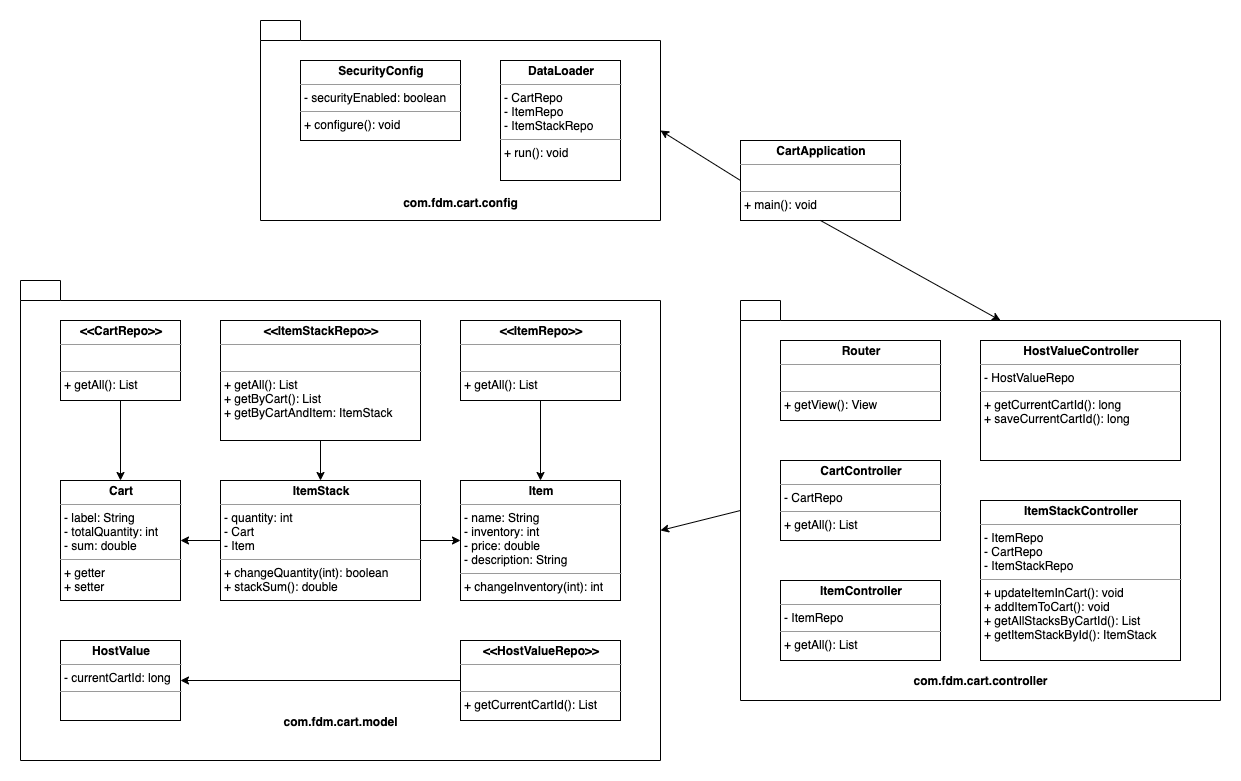

The diagram above was exported from draw.io. Its source (the exported page's mxGraphModel, read from the mxfile embedded in the PNG):
<mxGraphModel dx="2013" dy="574" grid="1" gridSize="10" guides="1" tooltips="1" connect="1" arrows="1" fold="1" page="1" pageScale="1" pageWidth="827" pageHeight="1169" math="0" shadow="0">
  <root>
    <mxCell id="0" />
    <mxCell id="1" parent="0" />
    <mxCell id="C8IuJeVNBnBef7GnP1fv-7" style="edgeStyle=orthogonalEdgeStyle;rounded=0;orthogonalLoop=1;jettySize=auto;html=1;exitX=0.5;exitY=1;exitDx=0;exitDy=0;entryX=0.5;entryY=0;entryDx=0;entryDy=0;" edge="1" parent="1" source="w3ep9WA3WJIXv0kCUJ9M-14" target="w3ep9WA3WJIXv0kCUJ9M-15">
      <mxGeometry relative="1" as="geometry" />
    </mxCell>
    <mxCell id="w3ep9WA3WJIXv0kCUJ9M-14" value="&lt;p style=&quot;margin: 0px ; margin-top: 4px ; text-align: center&quot;&gt;&lt;b&gt;ItemStackController&lt;/b&gt;&lt;/p&gt;&lt;hr size=&quot;1&quot;&gt;&lt;p style=&quot;margin: 0px ; margin-left: 4px&quot;&gt;- ItemRepo&lt;/p&gt;&lt;p style=&quot;margin: 0px ; margin-left: 4px&quot;&gt;- CartRepo&lt;/p&gt;&lt;p style=&quot;margin: 0px ; margin-left: 4px&quot;&gt;- ItemStackRepo&lt;/p&gt;&lt;hr size=&quot;1&quot;&gt;&lt;p style=&quot;margin: 0px ; margin-left: 4px&quot;&gt;+ updateItemInCart(): void&lt;/p&gt;&lt;p style=&quot;margin: 0px ; margin-left: 4px&quot;&gt;+ addItemToCart(): void&lt;/p&gt;&lt;p style=&quot;margin: 0px ; margin-left: 4px&quot;&gt;+&amp;nbsp;getAllStacksByCartId(): List&lt;/p&gt;&lt;p style=&quot;margin: 0px ; margin-left: 4px&quot;&gt;+&amp;nbsp;getItemStackById(): ItemStack&lt;/p&gt;" style="verticalAlign=top;align=left;overflow=fill;fontSize=12;fontFamily=Helvetica;html=1;" parent="1" vertex="1">
      <mxGeometry x="-80" y="400" width="200" height="160" as="geometry" />
    </mxCell>
    <mxCell id="w3ep9WA3WJIXv0kCUJ9M-34" value="" style="edgeStyle=orthogonalEdgeStyle;rounded=0;orthogonalLoop=1;jettySize=auto;html=1;" parent="1" source="w3ep9WA3WJIXv0kCUJ9M-15" target="w3ep9WA3WJIXv0kCUJ9M-33" edge="1">
      <mxGeometry relative="1" as="geometry" />
    </mxCell>
    <mxCell id="w3ep9WA3WJIXv0kCUJ9M-15" value="&lt;p style=&quot;margin: 0px ; margin-top: 4px ; text-align: center&quot;&gt;&lt;b&gt;&amp;lt;&amp;lt;ItemStackRepo&amp;gt;&amp;gt;&lt;/b&gt;&lt;/p&gt;&lt;hr size=&quot;1&quot;&gt;&lt;p style=&quot;margin: 0px ; margin-left: 4px&quot;&gt;&lt;br&gt;&lt;/p&gt;&lt;hr size=&quot;1&quot;&gt;&lt;p style=&quot;margin: 0px ; margin-left: 4px&quot;&gt;+ getAll(): List&lt;/p&gt;&lt;p style=&quot;margin: 0px ; margin-left: 4px&quot;&gt;+ getByCart(): List&lt;/p&gt;&lt;p style=&quot;margin: 0px ; margin-left: 4px&quot;&gt;+ getByCartAndItem: ItemStack&lt;/p&gt;" style="verticalAlign=top;align=left;overflow=fill;fontSize=12;fontFamily=Helvetica;html=1;" parent="1" vertex="1">
      <mxGeometry x="-80" y="600" width="200" height="120" as="geometry" />
    </mxCell>
    <mxCell id="w3ep9WA3WJIXv0kCUJ9M-33" value="&lt;p style=&quot;margin: 0px ; margin-top: 4px ; text-align: center&quot;&gt;&lt;b&gt;ItemStack&lt;/b&gt;&lt;/p&gt;&lt;hr size=&quot;1&quot;&gt;&lt;p style=&quot;margin: 0px ; margin-left: 4px&quot;&gt;- quantity: int&lt;/p&gt;&lt;p style=&quot;margin: 0px ; margin-left: 4px&quot;&gt;- Cart&lt;/p&gt;&lt;p style=&quot;margin: 0px ; margin-left: 4px&quot;&gt;- Item&lt;/p&gt;&lt;hr size=&quot;1&quot;&gt;&lt;p style=&quot;margin: 0px ; margin-left: 4px&quot;&gt;+ changeQuantity(int): boolean&lt;br&gt;&lt;/p&gt;&lt;p style=&quot;margin: 0px ; margin-left: 4px&quot;&gt;+ stackSum(): double&lt;/p&gt;" style="verticalAlign=top;align=left;overflow=fill;fontSize=12;fontFamily=Helvetica;html=1;" parent="1" vertex="1">
      <mxGeometry x="-80" y="760" width="200" height="120" as="geometry" />
    </mxCell>
    <mxCell id="jYGzOhwDluIiYXxMSC59-11" style="edgeStyle=orthogonalEdgeStyle;rounded=0;orthogonalLoop=1;jettySize=auto;html=1;exitX=0.5;exitY=1;exitDx=0;exitDy=0;entryX=0.5;entryY=0;entryDx=0;entryDy=0;" parent="1" source="w3ep9WA3WJIXv0kCUJ9M-17" target="w3ep9WA3WJIXv0kCUJ9M-18" edge="1">
      <mxGeometry relative="1" as="geometry" />
    </mxCell>
    <mxCell id="w3ep9WA3WJIXv0kCUJ9M-17" value="&lt;p style=&quot;margin: 0px ; margin-top: 4px ; text-align: center&quot;&gt;&lt;b&gt;HostValueController&lt;/b&gt;&lt;/p&gt;&lt;hr size=&quot;1&quot;&gt;&lt;p style=&quot;margin: 0px ; margin-left: 4px&quot;&gt;- HostValueRepo&lt;/p&gt;&lt;hr size=&quot;1&quot;&gt;&lt;p style=&quot;margin: 0px ; margin-left: 4px&quot;&gt;+ getCurrentCartId(): long&lt;/p&gt;&lt;p style=&quot;margin: 0px ; margin-left: 4px&quot;&gt;+ saveCurrentCartId(): long&lt;/p&gt;" style="verticalAlign=top;align=left;overflow=fill;fontSize=12;fontFamily=Helvetica;html=1;" parent="1" vertex="1">
      <mxGeometry x="-480" y="400" width="160" height="120" as="geometry" />
    </mxCell>
    <mxCell id="S2cKw-3q8HEwqRP5pdKw-2" value="" style="edgeStyle=orthogonalEdgeStyle;rounded=0;orthogonalLoop=1;jettySize=auto;html=1;" parent="1" source="w3ep9WA3WJIXv0kCUJ9M-18" target="S2cKw-3q8HEwqRP5pdKw-1" edge="1">
      <mxGeometry relative="1" as="geometry" />
    </mxCell>
    <mxCell id="w3ep9WA3WJIXv0kCUJ9M-18" value="&lt;p style=&quot;margin: 0px ; margin-top: 4px ; text-align: center&quot;&gt;&lt;b&gt;&amp;lt;&amp;lt;HostValueRepo&amp;gt;&amp;gt;&lt;/b&gt;&lt;/p&gt;&lt;hr size=&quot;1&quot;&gt;&lt;p style=&quot;margin: 0px ; margin-left: 4px&quot;&gt;&lt;br&gt;&lt;/p&gt;&lt;hr size=&quot;1&quot;&gt;&lt;p style=&quot;margin: 0px ; margin-left: 4px&quot;&gt;+ getCurrentCartId(): List&lt;/p&gt;" style="verticalAlign=top;align=left;overflow=fill;fontSize=12;fontFamily=Helvetica;html=1;" parent="1" vertex="1">
      <mxGeometry x="-480" y="600" width="160" height="80" as="geometry" />
    </mxCell>
    <mxCell id="S2cKw-3q8HEwqRP5pdKw-1" value="&lt;p style=&quot;margin: 0px ; margin-top: 4px ; text-align: center&quot;&gt;&lt;b&gt;HostValue&lt;/b&gt;&lt;/p&gt;&lt;hr size=&quot;1&quot;&gt;&lt;p style=&quot;margin: 0px ; margin-left: 4px&quot;&gt;- currentCartId: long&lt;/p&gt;&lt;hr size=&quot;1&quot;&gt;&lt;p style=&quot;margin: 0px ; margin-left: 4px&quot;&gt;&lt;br&gt;&lt;/p&gt;" style="verticalAlign=top;align=left;overflow=fill;fontSize=12;fontFamily=Helvetica;html=1;" parent="1" vertex="1">
      <mxGeometry x="-480" y="760" width="160" height="80" as="geometry" />
    </mxCell>
    <mxCell id="w3ep9WA3WJIXv0kCUJ9M-22" value="" style="edgeStyle=orthogonalEdgeStyle;rounded=0;orthogonalLoop=1;jettySize=auto;html=1;" parent="1" source="w3ep9WA3WJIXv0kCUJ9M-20" target="w3ep9WA3WJIXv0kCUJ9M-21" edge="1">
      <mxGeometry relative="1" as="geometry" />
    </mxCell>
    <mxCell id="w3ep9WA3WJIXv0kCUJ9M-20" value="&lt;p style=&quot;margin: 0px ; margin-top: 4px ; text-align: center&quot;&gt;&lt;b&gt;CartController&lt;/b&gt;&lt;/p&gt;&lt;hr size=&quot;1&quot;&gt;&lt;p style=&quot;margin: 0px ; margin-left: 4px&quot;&gt;- CartRepo&lt;/p&gt;&lt;hr size=&quot;1&quot;&gt;&lt;p style=&quot;margin: 0px ; margin-left: 4px&quot;&gt;+ getAll(): List&lt;/p&gt;" style="verticalAlign=top;align=left;overflow=fill;fontSize=12;fontFamily=Helvetica;html=1;" parent="1" vertex="1">
      <mxGeometry x="-280" y="400" width="160" height="120" as="geometry" />
    </mxCell>
    <mxCell id="w3ep9WA3WJIXv0kCUJ9M-32" value="" style="edgeStyle=orthogonalEdgeStyle;rounded=0;orthogonalLoop=1;jettySize=auto;html=1;" parent="1" source="w3ep9WA3WJIXv0kCUJ9M-21" target="w3ep9WA3WJIXv0kCUJ9M-31" edge="1">
      <mxGeometry relative="1" as="geometry" />
    </mxCell>
    <mxCell id="w3ep9WA3WJIXv0kCUJ9M-21" value="&lt;p style=&quot;margin: 0px ; margin-top: 4px ; text-align: center&quot;&gt;&lt;b&gt;&amp;lt;&amp;lt;CartRepo&amp;gt;&amp;gt;&lt;/b&gt;&lt;/p&gt;&lt;hr size=&quot;1&quot;&gt;&lt;p style=&quot;margin: 0px ; margin-left: 4px&quot;&gt;&lt;br&gt;&lt;/p&gt;&lt;hr size=&quot;1&quot;&gt;&lt;p style=&quot;margin: 0px ; margin-left: 4px&quot;&gt;+ getAll(): List&lt;/p&gt;" style="verticalAlign=top;align=left;overflow=fill;fontSize=12;fontFamily=Helvetica;html=1;" parent="1" vertex="1">
      <mxGeometry x="-280" y="600" width="160" height="80" as="geometry" />
    </mxCell>
    <mxCell id="w3ep9WA3WJIXv0kCUJ9M-31" value="&lt;p style=&quot;margin: 0px ; margin-top: 4px ; text-align: center&quot;&gt;&lt;b&gt;Cart&lt;/b&gt;&lt;/p&gt;&lt;hr size=&quot;1&quot;&gt;&lt;p style=&quot;margin: 0px ; margin-left: 4px&quot;&gt;- label: String&lt;/p&gt;&lt;p style=&quot;margin: 0px ; margin-left: 4px&quot;&gt;- totalQuantity: int&lt;/p&gt;&lt;p style=&quot;margin: 0px ; margin-left: 4px&quot;&gt;- sum: double&lt;/p&gt;&lt;hr size=&quot;1&quot;&gt;&lt;p style=&quot;margin: 0px ; margin-left: 4px&quot;&gt;+ getter&lt;/p&gt;&lt;p style=&quot;margin: 0px ; margin-left: 4px&quot;&gt;+ setter&lt;/p&gt;" style="verticalAlign=top;align=left;overflow=fill;fontSize=12;fontFamily=Helvetica;html=1;" parent="1" vertex="1">
      <mxGeometry x="-280" y="760" width="160" height="120" as="geometry" />
    </mxCell>
    <mxCell id="w3ep9WA3WJIXv0kCUJ9M-26" value="" style="edgeStyle=orthogonalEdgeStyle;rounded=0;orthogonalLoop=1;jettySize=auto;html=1;" parent="1" source="w3ep9WA3WJIXv0kCUJ9M-24" target="w3ep9WA3WJIXv0kCUJ9M-25" edge="1">
      <mxGeometry relative="1" as="geometry" />
    </mxCell>
    <mxCell id="w3ep9WA3WJIXv0kCUJ9M-24" value="&lt;p style=&quot;margin: 0px ; margin-top: 4px ; text-align: center&quot;&gt;&lt;b&gt;ItemController&lt;/b&gt;&lt;/p&gt;&lt;hr size=&quot;1&quot;&gt;&lt;p style=&quot;margin: 0px ; margin-left: 4px&quot;&gt;- ItemRepo&lt;/p&gt;&lt;hr size=&quot;1&quot;&gt;&lt;p style=&quot;margin: 0px ; margin-left: 4px&quot;&gt;+ getAll(): List&lt;/p&gt;" style="verticalAlign=top;align=left;overflow=fill;fontSize=12;fontFamily=Helvetica;html=1;" parent="1" vertex="1">
      <mxGeometry x="160" y="400" width="160" height="120" as="geometry" />
    </mxCell>
    <mxCell id="w3ep9WA3WJIXv0kCUJ9M-37" value="" style="edgeStyle=orthogonalEdgeStyle;rounded=0;orthogonalLoop=1;jettySize=auto;html=1;" parent="1" source="w3ep9WA3WJIXv0kCUJ9M-25" target="w3ep9WA3WJIXv0kCUJ9M-36" edge="1">
      <mxGeometry relative="1" as="geometry" />
    </mxCell>
    <mxCell id="w3ep9WA3WJIXv0kCUJ9M-25" value="&lt;p style=&quot;margin: 0px ; margin-top: 4px ; text-align: center&quot;&gt;&lt;b&gt;&amp;lt;&amp;lt;ItemRepo&amp;gt;&amp;gt;&lt;/b&gt;&lt;/p&gt;&lt;hr size=&quot;1&quot;&gt;&lt;p style=&quot;margin: 0px ; margin-left: 4px&quot;&gt;&lt;br&gt;&lt;/p&gt;&lt;hr size=&quot;1&quot;&gt;&lt;p style=&quot;margin: 0px ; margin-left: 4px&quot;&gt;+ getAll(): List&lt;/p&gt;" style="verticalAlign=top;align=left;overflow=fill;fontSize=12;fontFamily=Helvetica;html=1;" parent="1" vertex="1">
      <mxGeometry x="160" y="600" width="160" height="80" as="geometry" />
    </mxCell>
    <mxCell id="w3ep9WA3WJIXv0kCUJ9M-36" value="&lt;p style=&quot;margin: 0px ; margin-top: 4px ; text-align: center&quot;&gt;&lt;b&gt;Item&lt;/b&gt;&lt;/p&gt;&lt;hr size=&quot;1&quot;&gt;&lt;p style=&quot;margin: 0px ; margin-left: 4px&quot;&gt;- name: String&lt;/p&gt;&lt;p style=&quot;margin: 0px ; margin-left: 4px&quot;&gt;- inventory: int&lt;/p&gt;&lt;p style=&quot;margin: 0px ; margin-left: 4px&quot;&gt;- price: double&lt;/p&gt;&lt;p style=&quot;margin: 0px ; margin-left: 4px&quot;&gt;- description: String&lt;/p&gt;&lt;hr size=&quot;1&quot;&gt;&lt;p style=&quot;margin: 0px ; margin-left: 4px&quot;&gt;+ changeInventory(int): int&lt;/p&gt;" style="verticalAlign=top;align=left;overflow=fill;fontSize=12;fontFamily=Helvetica;html=1;" parent="1" vertex="1">
      <mxGeometry x="160" y="760" width="160" height="120" as="geometry" />
    </mxCell>
    <mxCell id="w3ep9WA3WJIXv0kCUJ9M-40" style="edgeStyle=orthogonalEdgeStyle;rounded=0;orthogonalLoop=1;jettySize=auto;html=1;exitX=0.5;exitY=1;exitDx=0;exitDy=0;entryX=0.5;entryY=0;entryDx=0;entryDy=0;" parent="1" source="w3ep9WA3WJIXv0kCUJ9M-39" target="w3ep9WA3WJIXv0kCUJ9M-14" edge="1">
      <mxGeometry relative="1" as="geometry" />
    </mxCell>
    <mxCell id="w3ep9WA3WJIXv0kCUJ9M-39" value="&lt;p style=&quot;margin: 0px ; margin-top: 4px ; text-align: center&quot;&gt;&lt;b&gt;CartApplication&lt;/b&gt;&lt;/p&gt;&lt;hr size=&quot;1&quot;&gt;&lt;p style=&quot;margin: 0px ; margin-left: 4px&quot;&gt;&lt;br&gt;&lt;/p&gt;&lt;hr size=&quot;1&quot;&gt;&lt;p style=&quot;margin: 0px ; margin-left: 4px&quot;&gt;+ main(): void&lt;/p&gt;" style="verticalAlign=top;align=left;overflow=fill;fontSize=12;fontFamily=Helvetica;html=1;" parent="1" vertex="1">
      <mxGeometry x="-80" y="240" width="200" height="120" as="geometry" />
    </mxCell>
    <mxCell id="w3ep9WA3WJIXv0kCUJ9M-43" value="&lt;p style=&quot;margin: 0px ; margin-top: 4px ; text-align: center&quot;&gt;&lt;b&gt;Router&lt;/b&gt;&lt;/p&gt;&lt;hr size=&quot;1&quot;&gt;&lt;p style=&quot;margin: 0px ; margin-left: 4px&quot;&gt;&lt;br&gt;&lt;/p&gt;&lt;hr size=&quot;1&quot;&gt;&lt;p style=&quot;margin: 0px ; margin-left: 4px&quot;&gt;+ getView&lt;span&gt;(): View&lt;/span&gt;&lt;/p&gt;" style="verticalAlign=top;align=left;overflow=fill;fontSize=12;fontFamily=Helvetica;html=1;" parent="1" vertex="1">
      <mxGeometry x="-280" y="260" width="160" height="80" as="geometry" />
    </mxCell>
    <mxCell id="w3ep9WA3WJIXv0kCUJ9M-45" value="&lt;p style=&quot;margin: 0px ; margin-top: 4px ; text-align: center&quot;&gt;&lt;b&gt;DataLoader&lt;/b&gt;&lt;/p&gt;&lt;hr size=&quot;1&quot;&gt;&lt;p style=&quot;margin: 0px ; margin-left: 4px&quot;&gt;- CartRepo&lt;/p&gt;&lt;p style=&quot;margin: 0px ; margin-left: 4px&quot;&gt;- ItemRepo&lt;/p&gt;&lt;p style=&quot;margin: 0px ; margin-left: 4px&quot;&gt;- ItemStackRepo&lt;/p&gt;&lt;hr size=&quot;1&quot;&gt;&lt;p style=&quot;margin: 0px ; margin-left: 4px&quot;&gt;+ run(): void&lt;/p&gt;" style="verticalAlign=top;align=left;overflow=fill;fontSize=12;fontFamily=Helvetica;html=1;" parent="1" vertex="1">
      <mxGeometry x="160" y="240" width="160" height="120" as="geometry" />
    </mxCell>
    <mxCell id="w3ep9WA3WJIXv0kCUJ9M-46" value="&lt;p style=&quot;margin: 0px ; margin-top: 4px ; text-align: center&quot;&gt;&lt;b&gt;SecurityConfig&lt;/b&gt;&lt;/p&gt;&lt;hr size=&quot;1&quot;&gt;&lt;p style=&quot;margin: 0px ; margin-left: 4px&quot;&gt;- securityEnabled: boolean&lt;/p&gt;&lt;hr size=&quot;1&quot;&gt;&lt;p style=&quot;margin: 0px ; margin-left: 4px&quot;&gt;+ configure(): void&lt;/p&gt;" style="verticalAlign=top;align=left;overflow=fill;fontSize=12;fontFamily=Helvetica;html=1;" parent="1" vertex="1">
      <mxGeometry x="-480" y="240" width="160" height="80" as="geometry" />
    </mxCell>
    <mxCell id="PR-HyezZOC92H2INkWh4-1" value="" style="endArrow=classic;html=1;entryX=1;entryY=0.5;entryDx=0;entryDy=0;exitX=0;exitY=0.5;exitDx=0;exitDy=0;" parent="1" source="w3ep9WA3WJIXv0kCUJ9M-39" target="w3ep9WA3WJIXv0kCUJ9M-43" edge="1">
      <mxGeometry width="50" height="50" relative="1" as="geometry">
        <mxPoint x="30" y="320" as="sourcePoint" />
        <mxPoint x="80" y="270" as="targetPoint" />
      </mxGeometry>
    </mxCell>
    <mxCell id="PR-HyezZOC92H2INkWh4-2" value="" style="endArrow=classic;html=1;entryX=0;entryY=0.5;entryDx=0;entryDy=0;exitX=1;exitY=0.5;exitDx=0;exitDy=0;" parent="1" source="w3ep9WA3WJIXv0kCUJ9M-39" target="w3ep9WA3WJIXv0kCUJ9M-45" edge="1">
      <mxGeometry width="50" height="50" relative="1" as="geometry">
        <mxPoint x="30" y="320" as="sourcePoint" />
        <mxPoint x="80" y="270" as="targetPoint" />
      </mxGeometry>
    </mxCell>
    <mxCell id="PR-HyezZOC92H2INkWh4-3" value="" style="endArrow=classic;html=1;entryX=0;entryY=0.5;entryDx=0;entryDy=0;exitX=1;exitY=1;exitDx=0;exitDy=0;" parent="1" source="w3ep9WA3WJIXv0kCUJ9M-14" target="w3ep9WA3WJIXv0kCUJ9M-25" edge="1">
      <mxGeometry width="50" height="50" relative="1" as="geometry">
        <mxPoint x="30" y="410" as="sourcePoint" />
        <mxPoint x="80" y="360" as="targetPoint" />
      </mxGeometry>
    </mxCell>
    <mxCell id="PR-HyezZOC92H2INkWh4-4" value="" style="endArrow=classic;html=1;entryX=1;entryY=0.5;entryDx=0;entryDy=0;exitX=0;exitY=1;exitDx=0;exitDy=0;" parent="1" source="w3ep9WA3WJIXv0kCUJ9M-14" target="w3ep9WA3WJIXv0kCUJ9M-21" edge="1">
      <mxGeometry width="50" height="50" relative="1" as="geometry">
        <mxPoint x="30" y="410" as="sourcePoint" />
        <mxPoint x="80" y="360" as="targetPoint" />
      </mxGeometry>
    </mxCell>
    <mxCell id="PR-HyezZOC92H2INkWh4-5" value="" style="endArrow=classic;html=1;entryX=1;entryY=0.5;entryDx=0;entryDy=0;exitX=0;exitY=0.5;exitDx=0;exitDy=0;" parent="1" source="w3ep9WA3WJIXv0kCUJ9M-33" target="w3ep9WA3WJIXv0kCUJ9M-31" edge="1">
      <mxGeometry width="50" height="50" relative="1" as="geometry">
        <mxPoint x="30" y="650" as="sourcePoint" />
        <mxPoint x="80" y="600" as="targetPoint" />
      </mxGeometry>
    </mxCell>
    <mxCell id="PR-HyezZOC92H2INkWh4-6" value="" style="endArrow=classic;html=1;exitX=1;exitY=0.5;exitDx=0;exitDy=0;entryX=0;entryY=0.5;entryDx=0;entryDy=0;" parent="1" source="w3ep9WA3WJIXv0kCUJ9M-33" target="w3ep9WA3WJIXv0kCUJ9M-36" edge="1">
      <mxGeometry width="50" height="50" relative="1" as="geometry">
        <mxPoint x="180" y="790" as="sourcePoint" />
        <mxPoint x="230" y="740" as="targetPoint" />
      </mxGeometry>
    </mxCell>
    <mxCell id="C8IuJeVNBnBef7GnP1fv-1" value="" style="endArrow=classic;html=1;entryX=1;entryY=0;entryDx=0;entryDy=0;exitX=0;exitY=1;exitDx=0;exitDy=0;" edge="1" parent="1" source="w3ep9WA3WJIXv0kCUJ9M-39" target="w3ep9WA3WJIXv0kCUJ9M-20">
      <mxGeometry width="50" height="50" relative="1" as="geometry">
        <mxPoint x="30" y="340" as="sourcePoint" />
        <mxPoint x="80" y="290" as="targetPoint" />
      </mxGeometry>
    </mxCell>
    <mxCell id="C8IuJeVNBnBef7GnP1fv-2" value="" style="endArrow=classic;html=1;entryX=0;entryY=0;entryDx=0;entryDy=0;exitX=1;exitY=1;exitDx=0;exitDy=0;" edge="1" parent="1" source="w3ep9WA3WJIXv0kCUJ9M-39" target="w3ep9WA3WJIXv0kCUJ9M-24">
      <mxGeometry width="50" height="50" relative="1" as="geometry">
        <mxPoint x="30" y="340" as="sourcePoint" />
        <mxPoint x="80" y="290" as="targetPoint" />
      </mxGeometry>
    </mxCell>
    <mxCell id="C8IuJeVNBnBef7GnP1fv-3" value="" style="endArrow=classic;html=1;entryX=1;entryY=0;entryDx=0;entryDy=0;exitX=0;exitY=0;exitDx=0;exitDy=0;" edge="1" parent="1" source="w3ep9WA3WJIXv0kCUJ9M-39" target="w3ep9WA3WJIXv0kCUJ9M-46">
      <mxGeometry width="50" height="50" relative="1" as="geometry">
        <mxPoint x="-110" y="220" as="sourcePoint" />
        <mxPoint x="80" y="290" as="targetPoint" />
      </mxGeometry>
    </mxCell>
    <mxCell id="C8IuJeVNBnBef7GnP1fv-4" style="edgeStyle=orthogonalEdgeStyle;rounded=0;orthogonalLoop=1;jettySize=auto;html=1;exitX=0.5;exitY=1;exitDx=0;exitDy=0;" edge="1" parent="1" source="w3ep9WA3WJIXv0kCUJ9M-46" target="w3ep9WA3WJIXv0kCUJ9M-46">
      <mxGeometry relative="1" as="geometry" />
    </mxCell>
    <mxCell id="C8IuJeVNBnBef7GnP1fv-5" value="" style="endArrow=classic;html=1;entryX=1;entryY=0;entryDx=0;entryDy=0;exitX=0;exitY=1;exitDx=0;exitDy=0;" edge="1" parent="1" source="w3ep9WA3WJIXv0kCUJ9M-39" target="w3ep9WA3WJIXv0kCUJ9M-17">
      <mxGeometry width="50" height="50" relative="1" as="geometry">
        <mxPoint y="470" as="sourcePoint" />
        <mxPoint x="50" y="420" as="targetPoint" />
        <Array as="points">
          <mxPoint x="-320" y="360" />
        </Array>
      </mxGeometry>
    </mxCell>
  </root>
</mxGraphModel>